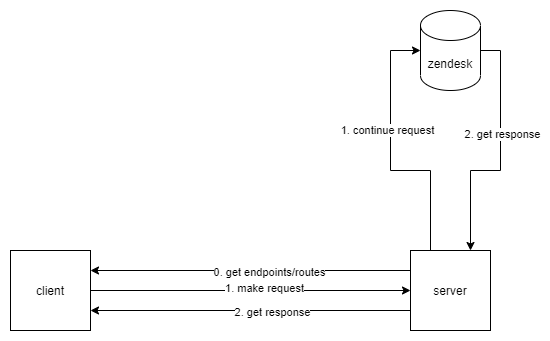

The diagram above was exported from draw.io. Its source (the exported page's mxGraphModel, read from the mxfile embedded in the PNG):
<mxGraphModel dx="1220" dy="1112" grid="1" gridSize="10" guides="1" tooltips="1" connect="1" arrows="1" fold="1" page="1" pageScale="1" pageWidth="850" pageHeight="1100" math="0" shadow="0">
  <root>
    <mxCell id="0" />
    <mxCell id="1" parent="0" />
    <mxCell id="XqfH2dqsGQfMG0A1ktt5-15" style="edgeStyle=orthogonalEdgeStyle;rounded=0;orthogonalLoop=1;jettySize=auto;html=1;exitX=1;exitY=0.5;exitDx=0;exitDy=0;exitPerimeter=0;entryX=0.75;entryY=0;entryDx=0;entryDy=0;" edge="1" parent="1" source="XqfH2dqsGQfMG0A1ktt5-1" target="XqfH2dqsGQfMG0A1ktt5-3">
      <mxGeometry relative="1" as="geometry" />
    </mxCell>
    <mxCell id="XqfH2dqsGQfMG0A1ktt5-16" value="2. get response" style="edgeLabel;html=1;align=center;verticalAlign=middle;resizable=0;points=[];" vertex="1" connectable="0" parent="XqfH2dqsGQfMG0A1ktt5-15">
      <mxGeometry x="-0.176" y="1" relative="1" as="geometry">
        <mxPoint as="offset" />
      </mxGeometry>
    </mxCell>
    <mxCell id="XqfH2dqsGQfMG0A1ktt5-1" value="zendesk" style="shape=cylinder3;whiteSpace=wrap;html=1;boundedLbl=1;backgroundOutline=1;size=15;" vertex="1" parent="1">
      <mxGeometry x="650" y="160" width="60" height="80" as="geometry" />
    </mxCell>
    <mxCell id="XqfH2dqsGQfMG0A1ktt5-9" style="edgeStyle=orthogonalEdgeStyle;rounded=0;orthogonalLoop=1;jettySize=auto;html=1;exitX=1;exitY=0.5;exitDx=0;exitDy=0;entryX=0;entryY=0.5;entryDx=0;entryDy=0;" edge="1" parent="1" source="XqfH2dqsGQfMG0A1ktt5-2" target="XqfH2dqsGQfMG0A1ktt5-3">
      <mxGeometry relative="1" as="geometry" />
    </mxCell>
    <mxCell id="XqfH2dqsGQfMG0A1ktt5-12" value="1. make request" style="edgeLabel;html=1;align=center;verticalAlign=middle;resizable=0;points=[];" vertex="1" connectable="0" parent="XqfH2dqsGQfMG0A1ktt5-9">
      <mxGeometry x="0.0813" y="3" relative="1" as="geometry">
        <mxPoint as="offset" />
      </mxGeometry>
    </mxCell>
    <mxCell id="XqfH2dqsGQfMG0A1ktt5-2" value="client" style="whiteSpace=wrap;html=1;aspect=fixed;" vertex="1" parent="1">
      <mxGeometry x="240" y="400" width="80" height="80" as="geometry" />
    </mxCell>
    <mxCell id="XqfH2dqsGQfMG0A1ktt5-5" style="edgeStyle=orthogonalEdgeStyle;rounded=0;orthogonalLoop=1;jettySize=auto;html=1;exitX=0;exitY=0.25;exitDx=0;exitDy=0;entryX=1;entryY=0.25;entryDx=0;entryDy=0;" edge="1" parent="1" source="XqfH2dqsGQfMG0A1ktt5-3" target="XqfH2dqsGQfMG0A1ktt5-2">
      <mxGeometry relative="1" as="geometry" />
    </mxCell>
    <mxCell id="XqfH2dqsGQfMG0A1ktt5-6" value="0. get endpoints/routes" style="edgeLabel;html=1;align=center;verticalAlign=middle;resizable=0;points=[];" vertex="1" connectable="0" parent="XqfH2dqsGQfMG0A1ktt5-5">
      <mxGeometry x="-0.1125" y="1" relative="1" as="geometry">
        <mxPoint as="offset" />
      </mxGeometry>
    </mxCell>
    <mxCell id="XqfH2dqsGQfMG0A1ktt5-11" style="edgeStyle=orthogonalEdgeStyle;rounded=0;orthogonalLoop=1;jettySize=auto;html=1;exitX=0;exitY=0.75;exitDx=0;exitDy=0;entryX=1;entryY=0.75;entryDx=0;entryDy=0;" edge="1" parent="1" source="XqfH2dqsGQfMG0A1ktt5-3" target="XqfH2dqsGQfMG0A1ktt5-2">
      <mxGeometry relative="1" as="geometry" />
    </mxCell>
    <mxCell id="XqfH2dqsGQfMG0A1ktt5-17" value="2. get response" style="edgeLabel;html=1;align=center;verticalAlign=middle;resizable=0;points=[];" vertex="1" connectable="0" parent="XqfH2dqsGQfMG0A1ktt5-11">
      <mxGeometry x="-0.1312" y="1" relative="1" as="geometry">
        <mxPoint as="offset" />
      </mxGeometry>
    </mxCell>
    <mxCell id="XqfH2dqsGQfMG0A1ktt5-13" style="edgeStyle=orthogonalEdgeStyle;rounded=0;orthogonalLoop=1;jettySize=auto;html=1;exitX=0.25;exitY=0;exitDx=0;exitDy=0;entryX=0;entryY=0.5;entryDx=0;entryDy=0;entryPerimeter=0;" edge="1" parent="1" source="XqfH2dqsGQfMG0A1ktt5-3" target="XqfH2dqsGQfMG0A1ktt5-1">
      <mxGeometry relative="1" as="geometry" />
    </mxCell>
    <mxCell id="XqfH2dqsGQfMG0A1ktt5-14" value="1. continue request" style="edgeLabel;html=1;align=center;verticalAlign=middle;resizable=0;points=[];" vertex="1" connectable="0" parent="XqfH2dqsGQfMG0A1ktt5-13">
      <mxGeometry x="0.1926" y="4" relative="1" as="geometry">
        <mxPoint as="offset" />
      </mxGeometry>
    </mxCell>
    <mxCell id="XqfH2dqsGQfMG0A1ktt5-3" value="server" style="whiteSpace=wrap;html=1;aspect=fixed;" vertex="1" parent="1">
      <mxGeometry x="640" y="400" width="80" height="80" as="geometry" />
    </mxCell>
  </root>
</mxGraphModel>